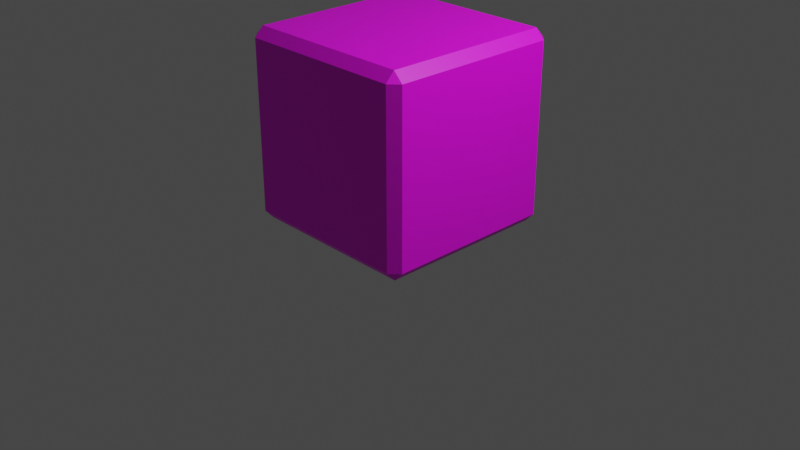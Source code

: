 # Source: Boss.blend  (saved by Blender 3.6.11; exported with 4.5.12 LTS)
import bpy
from mathutils import Matrix  # noqa: F401  (used for matrix-valued properties, if any)

bpy.ops.wm.read_factory_settings(use_empty=True)
scene = bpy.context.scene
scene.name = 'Scene'

# ---- collections
col_collection = bpy.data.collections.new('Collection'); scene.collection.children.link(col_collection)

# ---- images (referenced by path relative to the original .blend; pixels are not part of the script)
import os
ASSET_DIR = os.environ.get("B2B_ASSET_DIR", "")  # directory of the original .blend (textures are referenced by path, not embedded)
HERE = os.path.dirname(os.path.abspath(__file__))  # packed textures are extracted next to this script under _unpacked/

def load_image(name, relpath, width, height, colorspace="sRGB"):
    """Load a texture the original file referenced (path relative to the .blend, or extracted next to this script)."""
    p = next((c for c in (os.path.join(HERE, relpath), os.path.join(ASSET_DIR, relpath)) if relpath and os.path.exists(c)), "")
    if p:
        img = bpy.data.images.load(p, check_existing=True)
        img.name = name
    else:  # same state as the original file: an image datablock whose file is absent (Cycles renders it pink)
        img = bpy.data.images.new(name, width, height)
        img.source = "FILE"
        img.filepath = "//" + (relpath or name)
    img.colorspace_settings.name = colorspace
    return img
img_boss = load_image('Boss', '', 1024, 1024, 'sRGB')

# ---- materials (node trees are filled in below, after node groups)
mat_material = bpy.data.materials.new('Material')
mat_material.alpha_threshold = 0.0
mat_material.use_transparent_shadow = False
mat_material.roughness = 0.5
mat_material.line_color = (0.0, 0.0, 0.0, 1.0)

# ---- material node trees
mat_material.use_nodes = True; mat_material.node_tree.nodes.clear()
_N = mat_material.node_tree.nodes; _L = mat_material.node_tree.links
n0 = _N.new('ShaderNodeOutputMaterial'); n0.name = 'Material Output'; n0.location = (300, 300)
n1 = _N.new('ShaderNodeBsdfPrincipled'); n1.name = 'Principled BSDF'; n1.location = (10, 300)
n1.distribution = 'GGX'
n1.subsurface_method = 'RANDOM_WALK_SKIN'
n1.inputs[3].default_value = 1.45
n1.inputs[27].default_value = (0.0, 0.0, 0.0, 1.0)
n1.inputs[28].default_value = 1.0
n2 = _N.new('ShaderNodeTexImage'); n2.name = '画像テクスチャ'; n2.location = (-280, 280)
n2.image = img_boss
_L.new(n1.outputs[0], n0.inputs[0])
_L.new(n2.outputs[0], n1.inputs[0])
n0.is_active_output = True

# ---- world
world_world = bpy.data.worlds.new('World'); scene.world = world_world
world_world.use_nodes = True; world_world.node_tree.nodes.clear()
_N = world_world.node_tree.nodes; _L = world_world.node_tree.links
n0 = _N.new('ShaderNodeOutputWorld'); n0.name = 'World Output'; n0.location = (300, 300)
n1 = _N.new('ShaderNodeBackground'); n1.name = 'Background'; n1.location = (10, 300)
n1.inputs[0].default_value = (0.05088, 0.05088, 0.05088, 1.0)
_L.new(n1.outputs[0], n0.inputs[0])
n0.is_active_output = True
world_world.color = (0.05088, 0.05088, 0.05088)
world_world.use_sun_shadow = False
world_world.sun_shadow_jitter_overblur = 0.0

# ---- cameras
cam_camera = bpy.data.cameras.new('Camera')
cam_camera.clip_end = 100.0
cam_camera.ortho_scale = 7.314

# ---- lights
light_light = bpy.data.lights.new('Light', 'POINT')
light_light.transmission_factor = 0.0
light_light.energy = 1000.0
light_light.shadow_soft_size = 0.1
light_light.shadow_maximum_resolution = 0.006
light_light.use_absolute_resolution = True

# ---- meshes
me_cube = bpy.data.meshes.new('Cube')
me_cube.from_pydata([(0.8987, 0.9046, 1.0), (0.9024, 0.905, -1.0), (0.8987, -0.9046, 1.0), (0.9024, -0.905, -1.0), (-0.8987, 0.9046, 1.0), (-0.9024, 0.905, -1.0), (-0.8987, -0.9046, 1.0), (-0.9024, -0.905, -1.0), (1.0, 0.9016, 0.8989), (-0.9016, -1.0, 0.8989), (0.9016, -1.0, 0.8989), (-1.0, 0.9016, 0.8989), (-0.9017, 0.905, -1.0), (-0.9017, -0.9046, 1.0), (-0.9017, -0.905, -1.0), (-0.9017, 0.9046, 1.0), (-0.9017, 1.0, 0.8989), (-0.9017, -1.0, 0.8989), (1.0, 0.9016, -0.8956), (0.9016, -1.0, -0.8956), (-1.0, 0.9016, -0.8956), (-0.9016, -1.0, -0.8956), (-0.9017, -1.0, -0.8956), (-0.9017, 1.0, -0.8956), (0.9003, -0.905, -1.0), (0.9003, 0.9046, 1.0), (0.9003, 1.0, 0.8989), (0.9003, 0.9024, -1.0), (0.9003, -0.9046, 1.0), (0.9003, -1.0, 0.8989), (0.9003, -1.0, -0.8956), (0.9003, 1.0, -0.8956), (-0.9024, -0.9049, -1.0), (0.8987, -0.9049, 1.0), (-0.8987, -0.9049, 1.0), (0.9024, -0.9049, -1.0), (1.0, -0.9049, 0.8989), (-1.0, -0.9049, 0.8989), (-0.9017, -0.9049, -1.0), (-0.9017, -0.9049, 1.0), (-1.0, -0.9049, -0.8956), (1.0, -0.9049, -0.8956), (0.9003, -0.9049, 1.0), (0.9003, -0.9049, -1.0), (-0.9011, 0.8988, 1.0), (0.9024, 0.8988, -1.0), (-1.0, 0.8988, 0.8989), (-1.0, 0.8988, -0.8956), (-0.9024, 0.8988, -1.0), (0.8987, 0.8988, 1.0), (1.0, 0.8988, 0.8989), (-0.9017, 0.8988, -1.0), (-0.9017, 0.8988, 1.0), (1.0, 0.8988, -0.8956), (0.9003, 0.8988, 1.0), (0.9003, 0.8988, -1.0)], [], [(39, 34, 6, 13), (17, 13, 6, 9), (46, 44, 4, 11), (43, 35, 3, 24), (36, 33, 2, 10), (26, 25, 0, 8), (31, 26, 8, 18), (41, 36, 10, 19), (47, 46, 11, 20), (22, 17, 9, 21), (30, 29, 17, 22), (20, 11, 16, 23), (11, 4, 15, 16), (32, 38, 14, 7), (29, 28, 13, 17), (42, 39, 13, 28), (5, 20, 23, 12), (24, 30, 22, 14), (14, 22, 21, 7), (48, 47, 20, 5), (35, 41, 19, 3), (27, 31, 18, 1), (12, 23, 31, 27), (3, 19, 30, 24), (33, 42, 28, 2), (10, 2, 28, 29), (19, 10, 29, 30), (23, 16, 26, 31), (16, 15, 25, 26), (38, 43, 24, 14), (51, 55, 43, 38), (49, 54, 42, 33), (45, 53, 41, 35), (7, 21, 40, 32), (54, 52, 39, 42), (48, 51, 38, 32), (21, 9, 37, 40), (53, 50, 36, 41), (50, 49, 33, 36), (55, 45, 35, 43), (9, 6, 34, 37), (52, 44, 34, 39), (15, 4, 44, 52), (27, 1, 45, 55), (8, 0, 49, 50), (18, 8, 50, 53), (5, 12, 51, 48), (25, 15, 52, 54), (1, 18, 53, 45), (0, 25, 54, 49), (12, 27, 55, 51), (32, 40, 47, 48), (40, 37, 46, 47), (37, 34, 44, 46)])
_uv = me_cube.uv_layers.new(name='UVMap')
_uv.uv.foreach_set('vector', [0.3559, 0.6943, 0.3559, 0.6938, 0.3559, 0.6938, 0.3559, 0.6943, 0.6949, 0.018, 0.6949, 0.0, 0.6954, 0.0, 0.6949, 0.018, 0.6769, 0.018, 0.6769, 0.0, 0.6779, 0.0, 0.6774, 0.018, 0.6784, 0.3559, 0.678, 0.3559, 0.678, 0.3559, 0.6784, 0.3559, 0.018, 0.3559, 4.162e-09, 0.3379, 4.162e-09, 0.3379, 0.018, 0.3384, 0.6954, 0.3467, 0.6954, 0.322, 0.6954, 0.322, 0.7082, 0.3347, 0.3373, 0.3736, 0.018, 0.3736, 0.018, 0.3559, 0.3373, 0.3559, 0.3373, 0.3559, 0.018, 0.3559, 0.018, 0.3384, 0.3373, 0.3384, 0.6769, 0.3373, 0.6769, 0.018, 0.6774, 0.018, 0.6774, 0.3373, 0.6949, 0.3373, 0.6949, 0.018, 0.6949, 0.018, 0.6949, 0.3373, 0.3373, 0.3381, 0.018, 0.3381, 0.018, 0.01749, 0.3373, 0.01749, 0.6774, 0.3373, 0.6774, 0.018, 0.6949, 0.018, 0.6949, 0.3373, 0.6774, 0.018, 0.6779, 0.0, 0.6779, 0.0, 0.6949, 0.018, 0.9991, 0.3559, 0.999, 0.3559, 0.999, 0.3559, 0.9991, 0.3559, 0.018, 0.3381, 4.174e-09, 0.3381, -9.842e-09, 0.01749, 0.018, 0.01749, 0.7142, 0.3207, 0.7142, 5.989e-10, 0.7143, 5.965e-10, 0.7143, 0.3207, 0.3559, 0.6944, 0.3373, 0.7118, 0.3373, 0.6943, 0.3559, 0.6943, 0.3559, 0.3381, 0.3373, 0.3381, 0.3373, 0.01749, 0.3559, 0.01749, 0.3559, 0.01749, 0.3373, 0.01749, 0.3373, 0.01752, 0.3559, 0.01737, 0.6769, 0.3559, 0.6769, 0.3373, 0.6774, 0.3373, 0.678, 0.3559, 0.3559, 0.3385, 0.3373, 0.3559, 0.3373, 0.3384, 0.3559, 0.3385, 0.3559, 0.3736, 0.3373, 0.3736, 0.3373, 0.3559, 0.3559, 0.3733, 0.3559, 0.6943, 0.3373, 0.6943, 0.3373, 0.3736, 0.3559, 0.3736, 0.3559, 0.3385, 0.3373, 0.3384, 0.3373, 0.3381, 0.3559, 0.3381, 0.3559, 0.6941, 0.3559, 0.6938, 0.356, 0.6938, 0.356, 0.6941, 0.6951, 0.3553, 0.6949, 0.3373, 0.6951, 0.3373, 0.6949, 0.3553, 0.3373, 0.3384, 0.018, 0.3384, 0.018, 0.3381, 0.3373, 0.3381, 0.3373, 0.6943, 0.018, 0.6943, 0.018, 0.3736, 0.3373, 0.3736, 0.018, 0.6943, 9.136e-09, 0.6943, -4.881e-09, 0.3736, 0.018, 0.3736, 0.999, 0.3559, 0.6784, 0.3559, 0.6784, 0.3559, 0.999, 0.3559, 0.999, 0.6769, 0.6784, 0.6769, 0.6784, 0.3559, 0.999, 0.3559, 0.7142, 0.321, 0.714, 0.321, 0.714, 0.0, 0.7142, 0.0, 0.357, 0.6938, 0.357, 0.6752, 0.678, 0.6752, 0.678, 0.6938, 0.3559, 0.01737, 0.3373, 0.01752, 0.3373, -1.474e-08, 0.3559, 0.01737, 0.9986, 0.999, 0.678, 0.999, 0.678, 0.678, 0.9986, 0.678, 0.9991, 0.6769, 0.999, 0.6769, 0.999, 0.3559, 0.9991, 0.3559, 0.3373, 0.01752, 0.018, 0.01752, 0.018, -7.867e-10, 0.3373, -1.474e-08, 0.357, 0.6752, 0.357, 0.3559, 0.678, 0.3559, 0.678, 0.6752, 0.7134, 0.321, 0.6954, 0.321, 0.6954, 0.0, 0.7134, 0.0, 0.6784, 0.6769, 0.678, 0.6769, 0.678, 0.3559, 0.6784, 0.3559, 0.018, 0.01752, -9.819e-09, 0.01802, -9.819e-09, 0.01802, 0.018, -7.867e-10, 0.714, 0.321, 0.7139, 0.321, 0.7134, 0.0, 0.714, 0.0, 0.714, 0.322, 0.7134, 0.322, 0.7139, 0.321, 0.714, 0.321, 0.6784, 0.6775, 0.678, 0.678, 0.678, 0.6769, 0.6784, 0.6769, 0.7134, 0.3215, 0.6954, 0.322, 0.6954, 0.321, 0.7134, 0.321, 0.3565, 0.6752, 0.3565, 0.3559, 0.357, 0.3559, 0.357, 0.6752, 0.9991, 0.678, 0.999, 0.678, 0.999, 0.6769, 0.9991, 0.6769, 0.9986, 1.0, 0.678, 1.0, 0.678, 0.999, 0.9986, 0.999, 0.3559, 0.6938, 0.3565, 0.6752, 0.357, 0.6752, 0.357, 0.6938, 0.7142, 0.322, 0.714, 0.322, 0.714, 0.321, 0.7142, 0.321, 0.999, 0.678, 0.6784, 0.6775, 0.6784, 0.6769, 0.999, 0.6769, 0.3559, 0.3559, 0.3559, 0.3373, 0.6769, 0.3373, 0.6769, 0.3559, 0.3559, 0.3373, 0.3559, 0.018, 0.6769, 0.018, 0.6769, 0.3373, 0.3559, 0.018, 0.3559, 0.0, 0.6769, 0.0, 0.6769, 0.018])
me_cube.materials.append(mat_material)
me_cube.use_mirror_vertex_groups = False
me_cube.update()

# ---- objects
ob_cube = bpy.data.objects.new('Cube', me_cube)
ob_light = bpy.data.objects.new('Light', light_light)
ob_camera = bpy.data.objects.new('Camera', cam_camera)

# ---- transforms, parenting, visibility, modifiers, constraints
ob_cube.location = (0.0, 0.0, 1.0)
ob_cube.lock_rotations_4d = False
ob_cube.empty_display_type = 'ARROWS'
ob_cube.lineart.crease_threshold = 0.0
ob_light.location = (4.076, 1.005, 5.904)
ob_light.rotation_euler = (0.6503, 0.05522, 1.866)
ob_light.lock_rotations_4d = False
ob_light.empty_display_type = 'ARROWS'
ob_light.color = (0.0, 0.0, 0.0, 0.0)
ob_light.lineart.crease_threshold = 0.0
ob_camera.location = (7.359, -6.926, 4.958)
ob_camera.rotation_euler = (1.109, 0.0, 0.8149)
ob_camera.lock_rotations_4d = False
ob_camera.empty_display_type = 'ARROWS'
ob_camera.color = (0.0, 0.0, 0.0, 0.0)
ob_camera.display_type = 'WIRE'
ob_camera.lineart.crease_threshold = 0.0

# ---- collection membership
col_collection.objects.link(ob_cube)
col_collection.objects.link(ob_light)
col_collection.objects.link(ob_camera)

# ---- scene / render settings (as saved in the file)
scene.camera = ob_camera
scene.frame_start = 1; scene.frame_end = 250; scene.frame_set(1)
scene.render.engine = 'BLENDER_EEVEE_NEXT'
scene.cycles.sampling_pattern = 'TABULATED_SOBOL'
scene.view_settings.view_transform = 'Filmic'
bpy.context.view_layer.update()
